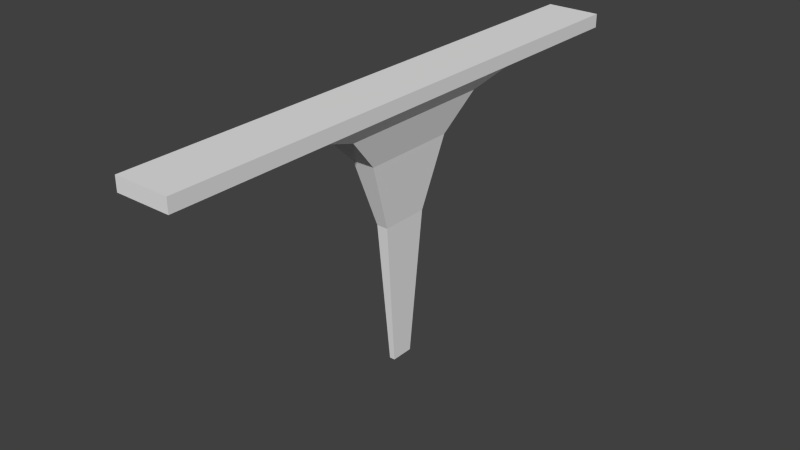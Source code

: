 # Source: DW_Bridge1.blend  (saved by Blender 2.71.0; exported with 4.5.12 LTS)
import bpy
from mathutils import Matrix  # noqa: F401  (used for matrix-valued properties, if any)

bpy.ops.wm.read_factory_settings(use_empty=True)
scene = bpy.context.scene
scene.name = 'Scene'

# ---- collections
col_collection_1 = bpy.data.collections.new('Collection 1'); scene.collection.children.link(col_collection_1)

# ---- world
world_world = bpy.data.worlds.new('World'); scene.world = world_world
world_world.color = (0.05088, 0.05088, 0.05088)
world_world.use_sun_shadow = False
world_world.sun_shadow_jitter_overblur = 0.0
world_world.cycles.sampling_method = 'MANUAL'
world_world.cycles.sample_map_resolution = 256

# ---- meshes
me_dw_bridge1_001 = bpy.data.meshes.new('DW_Bridge1.001')
me_dw_bridge1_001.from_pydata([(-4.0, -40.0, -1.0), (-4.0, 40.0, -1.0), (-4.0, -40.0, 1.0), (-4.0, 40.0, 1.0), (-4.0, -28.57, 1.0), (-4.0, -17.14, 1.0), (-4.0, -5.714, 1.0), (-4.0, 5.714, 1.0), (-4.0, 17.14, 1.0), (-4.0, 28.57, 1.0), (-4.0, 28.57, -1.0), (-4.0, 17.14, -1.0), (-4.0, 5.714, -1.0), (-4.0, -5.714, -1.0), (-4.0, -17.14, -1.0), (-4.0, -28.57, -1.0), (-2.743, 11.75, -3.0), (-2.743, 3.918, -3.0), (-2.743, -3.918, -3.0), (-2.743, -11.75, -3.0), (-1.641, 7.033, -8.0), (-1.641, 2.344, -8.0), (-1.641, -2.344, -8.0), (-1.641, -7.033, -8.0), (-0.8339, 3.574, -18.0), (-0.8339, 1.191, -18.0), (-0.8339, -1.191, -18.0), (-0.8339, -3.574, -18.0), (-0.8339, 3.574, -18.0), (-0.8339, 1.191, -18.0), (-0.8339, -1.191, -18.0), (-0.8339, -3.574, -18.0), (-0.3931, 1.685, -39.25), (-0.3931, -1.685, -39.25), (-0.3931, -0.5616, -39.25), (-0.3931, 0.5616, -39.25), (-0.6135, 2.629, -28.63), (-0.6135, -2.629, -28.63), (-0.6135, -0.8764, -28.63), (-0.6135, 0.8764, -28.63), (0.0, 40.0, 1.0), (0.0, 40.0, -1.0), (0.0, -40.0, 1.0), (0.0, -40.0, -1.0), (0.0, -28.57, -1.0), (0.0, -17.14, -1.0), (0.0, 17.14, -1.0), (0.0, 28.57, -1.0), (0.0, -28.57, 1.0), (0.0, -17.14, 1.0), (0.0, -11.75, -3.0), (0.0, 11.75, -3.0), (0.0, -7.033, -8.0), (0.0, 7.033, -8.0), (0.0, -3.574, -18.0), (0.0, 3.574, -18.0), (0.0, -3.574, -18.0), (0.0, 3.574, -18.0), (0.0, -1.685, -39.25), (0.0, 1.685, -39.25), (0.0, -2.629, -28.63), (0.0, 2.629, -28.63), (0.0, 28.57, 1.0), (0.0, 17.14, 1.0), (0.0, 5.714, 1.0), (0.0, -5.714, 1.0)], [], [(9, 3, 1, 10), (42, 2, 0, 43), (2, 4, 15, 0), (4, 5, 14, 15), (5, 6, 13, 14), (6, 7, 12, 13), (7, 8, 11, 12), (8, 9, 10, 11), (45, 14, 19, 50), (42, 48, 4, 2), (48, 49, 5, 4), (50, 19, 23, 52), (14, 13, 18, 19), (13, 12, 17, 18), (12, 11, 16, 17), (52, 23, 27, 54), (19, 18, 22, 23), (18, 17, 21, 22), (17, 16, 20, 21), (54, 27, 31, 56), (23, 22, 26, 27), (22, 21, 25, 26), (21, 20, 24, 25), (27, 26, 30, 31), (26, 25, 29, 30), (25, 24, 28, 29), (60, 37, 33, 58), (39, 36, 32, 35), (56, 31, 37, 60), (31, 30, 38, 37), (30, 29, 39, 38), (29, 28, 36, 39), (3, 40, 41, 1), (10, 1, 41, 47), (0, 15, 44, 43), (15, 14, 45, 44), (11, 46, 51, 16), (11, 10, 47, 46), (16, 51, 53, 20), (20, 53, 55, 24), (24, 55, 57, 28), (36, 61, 59, 32), (28, 57, 61, 36), (5, 49, 65, 6), (7, 6, 65, 64), (8, 7, 64, 63), (9, 8, 63, 62), (3, 9, 62, 40), (38, 39, 35, 34, 33, 37), (33, 34, 35, 32, 59, 58)])
_uv = me_dw_bridge1_001.uv_layers.new(name='UVMap')
_uv.uv.foreach_set('vector', [0.5268, 0.9437, 0.8043, 0.9437, 0.8043, 0.9923, 0.5268, 0.9923, 0.1468, 0.9229, 0.04962, 0.9229, 0.04962, 0.8743, 0.1468, 0.8743, 0.5268, 0.894, 0.8043, 0.894, 0.8043, 0.9426, 0.5268, 0.9426, 0.7219, 0.0005765, 0.9994, 0.0005765, 0.9994, 0.04915, 0.7219, 0.04915, 0.2481, 0.8841, 0.5256, 0.8841, 0.5256, 0.9326, 0.2481, 0.9326, 0.5268, 0.8443, 0.8043, 0.8443, 0.8043, 0.8929, 0.5268, 0.8929, 0.2481, 0.9338, 0.5256, 0.9338, 0.5256, 0.9824, 0.2481, 0.9824, 0.7219, 0.0503, 0.9994, 0.0503, 0.9994, 0.09887, 0.7219, 0.09887, 0.7219, 0.1972, 0.7219, 0.1, 0.8614, 0.1306, 0.8614, 0.1972, 0.5268, 0.4909, 0.8043, 0.4909, 0.8043, 0.588, 0.5268, 0.588, 0.3569, 0.0005765, 0.6344, 0.0005766, 0.6344, 0.09772, 0.3569, 0.09772, 0.8721, 0.5596, 0.8055, 0.5596, 0.8322, 0.3926, 0.8721, 0.3926, 0.5268, 0.7858, 0.8043, 0.7858, 0.848, 0.8431, 0.6576, 0.8431, 0.3569, 0.1972, 0.6344, 0.1972, 0.5908, 0.2545, 0.4005, 0.2545, 0.5704, 0.7272, 0.848, 0.7272, 0.7171, 0.7846, 0.5268, 0.7846, 0.9025, 0.357, 0.8626, 0.357, 0.8822, 0.1, 0.9025, 0.1, 0.0005765, 0.3702, 0.0005765, 0.1799, 0.1249, 0.1416, 0.1249, 0.2555, 0.04962, 0.3864, 0.2399, 0.3864, 0.2017, 0.5108, 0.08784, 0.5108, 0.1179, 0.0005765, 0.2469, 0.1405, 0.07777, 0.1405, 0.0005765, 0.05678, 0.1238, 0.3732, 0.1035, 0.3732, 0.1035, 0.3728, 0.1238, 0.3728, 0.3557, 0.2772, 0.2481, 0.24, 0.301, 0.0005765, 0.3557, 0.01944, 0.2399, 0.3853, 0.1261, 0.3853, 0.1541, 0.1416, 0.2119, 0.1416, 0.4933, 0.2783, 0.5063, 0.3914, 0.2547, 0.3358, 0.2481, 0.2783, 0.04428, 0.3713, 0.1023, 0.3713, 0.1023, 0.3723, 0.04428, 0.3723, 0.04428, 0.3735, 0.1023, 0.3735, 0.1023, 0.3745, 0.04428, 0.3745, 0.04428, 0.3757, 0.1023, 0.3757, 0.1023, 0.3767, 0.04428, 0.3767, 0.9096, 0.6517, 0.8947, 0.6517, 0.9, 0.3926, 0.9096, 0.3926, 0.04313, 0.6296, 0.0005765, 0.6308, 0.01586, 0.3721, 0.04313, 0.3713, 0.8935, 0.6517, 0.8732, 0.6517, 0.8786, 0.3926, 0.8935, 0.3926, 0.1073, 0.7749, 0.04962, 0.7697, 0.06485, 0.5119, 0.1073, 0.5157, 0.2253, 0.7701, 0.1674, 0.7701, 0.175, 0.5119, 0.2176, 0.5119, 0.1662, 0.7702, 0.1084, 0.7719, 0.1237, 0.5132, 0.1662, 0.5119, 0.8055, 0.8443, 0.9026, 0.8443, 0.9026, 0.8929, 0.8055, 0.8929, 0.5268, 0.3926, 0.8043, 0.3926, 0.8043, 0.4897, 0.5268, 0.4897, 0.2481, 0.7858, 0.5256, 0.7858, 0.5256, 0.8829, 0.2481, 0.8829, 0.2481, 0.4909, 0.5256, 0.4909, 0.5256, 0.588, 0.2481, 0.588, 0.1892, 0.776, 0.1892, 0.8732, 0.04962, 0.8732, 0.04962, 0.8065, 0.2481, 0.3926, 0.5256, 0.3926, 0.5256, 0.4897, 0.2481, 0.4897, 0.8528, 0.3755, 0.7862, 0.3755, 0.7862, 0.2084, 0.826, 0.2084, 0.04043, 0.889, 0.0005765, 0.889, 0.000577, 0.632, 0.02083, 0.632, 0.1035, 0.3713, 0.1238, 0.3713, 0.1238, 0.3717, 0.1035, 0.3717, 0.8721, 0.8201, 0.8572, 0.8198, 0.8626, 0.5608, 0.8721, 0.561, 0.2467, 0.771, 0.2264, 0.771, 0.2264, 0.5119, 0.2413, 0.5119, 0.5075, 0.3755, 0.5075, 0.2783, 0.785, 0.2783, 0.785, 0.3755, 0.6344, 0.196, 0.3569, 0.196, 0.3569, 0.09887, 0.6344, 0.09887, 0.5256, 0.6863, 0.2481, 0.6863, 0.2481, 0.5892, 0.5256, 0.5892, 0.5256, 0.7846, 0.2481, 0.7846, 0.2481, 0.6875, 0.5256, 0.6875, 0.8043, 0.6863, 0.5268, 0.6863, 0.5268, 0.5892, 0.8043, 0.5892, 0.6781, 0.2587, 0.6356, 0.2587, 0.6432, 0.0005765, 0.6705, 0.0005767, 0.6978, 0.0005767, 0.7207, 0.2587, 0.3569, 0.2557, 0.3842, 0.2557, 0.4114, 0.2557, 0.4387, 0.2557, 0.4387, 0.2653, 0.3569, 0.2652])
me_dw_bridge1_001.use_remesh_preserve_volume = False
me_dw_bridge1_001.use_remesh_preserve_attributes = False
me_dw_bridge1_001.use_mirror_vertex_groups = False
me_dw_bridge1_001.update()

# ---- objects
ob_dw_bridge1 = bpy.data.objects.new('DW_Bridge1', me_dw_bridge1_001)

# ---- transforms, parenting, visibility, modifiers, constraints
ob_dw_bridge1.location = (0.0, 0.0, 0.0)
ob_dw_bridge1.lineart.crease_threshold = 0.0
_m = ob_dw_bridge1.modifiers.new('Mirror', 'MIRROR')
_m.use_clip = True

# ---- collection membership
col_collection_1.objects.link(ob_dw_bridge1)

# ---- scene / render settings (as saved in the file)
scene.frame_start = 1; scene.frame_end = 250; scene.frame_set(1)
scene.render.engine = 'BLENDER_EEVEE_NEXT'
scene.render.resolution_percentage = 50
scene.render.dither_intensity = 0.0
scene.cycles.use_denoising = False
scene.cycles.samples = 10
scene.cycles.sampling_pattern = 'TABULATED_SOBOL'
scene.cycles.light_sampling_threshold = 0.0
scene.cycles.use_adaptive_sampling = False
scene.cycles.use_light_tree = False
scene.cycles.blur_glossy = 0.0
scene.cycles.volume_bounces = 1
scene.cycles.pixel_filter_type = 'GAUSSIAN'
scene.cycles.sample_clamp_indirect = 0.0
scene.view_settings.view_transform = 'Standard'
bpy.context.view_layer.update()

# ---- added for rendering (the .blend has no active camera and no usable light): camera, sun
cam_auto = bpy.data.cameras.new('AutoCamera')
cam_auto.lens = 50.0
cam_auto.sensor_width = 36.0
cam_auto.clip_end = 1459.98
ob_auto_camera = bpy.data.objects.new('AutoCamera', cam_auto)
scene.collection.objects.link(ob_auto_camera)
ob_auto_camera.location = (83.1903, -99.8283, 47.4248)
ob_auto_camera.rotation_euler = (1.09748, -7.21219e-08, 0.694738)
scene.camera = ob_auto_camera
light_auto_sun = bpy.data.lights.new('AutoSun', 'SUN')
light_auto_sun.energy = 3.0
light_auto_sun.angle = 0.0523599
ob_auto_sun = bpy.data.objects.new('AutoSun', light_auto_sun)
scene.collection.objects.link(ob_auto_sun)
ob_auto_sun.rotation_euler = (0.872665, 0.174533, 0.523599)
bpy.context.view_layer.update()
